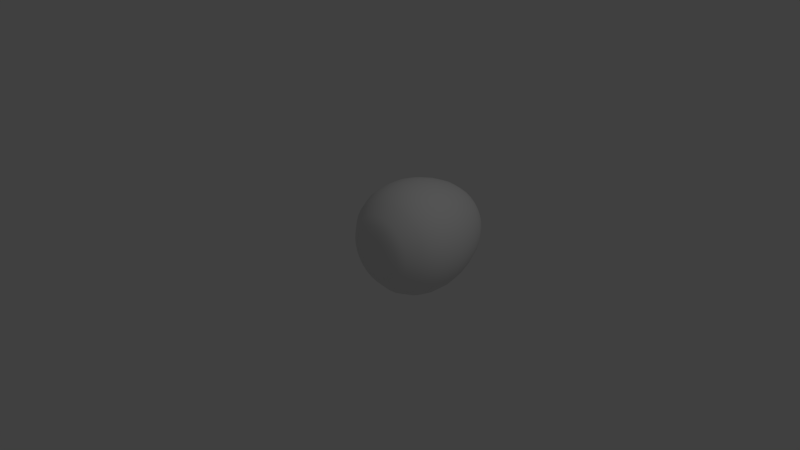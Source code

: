 # Source: dinoEgg.blend  (saved by Blender 2.64.0; exported with 4.5.12 LTS)
import bpy
from mathutils import Matrix  # noqa: F401  (used for matrix-valued properties, if any)

bpy.ops.wm.read_factory_settings(use_empty=True)
scene = bpy.context.scene
scene.name = 'Scene'

# ---- collections
col_collection_1 = bpy.data.collections.new('Collection 1'); scene.collection.children.link(col_collection_1)

# ---- materials (node trees are filled in below, after node groups)
mat_material = bpy.data.materials.new('Material')
mat_material.alpha_threshold = 0.0
mat_material.use_transparent_shadow = False
mat_material.roughness = 0.5
mat_material.line_color = (0.0, 0.0, 0.0, 1.0)

# ---- material node trees

# ---- world
world_world = bpy.data.worlds.new('World'); scene.world = world_world
world_world.color = (0.05088, 0.05088, 0.05088)
world_world.use_sun_shadow = False
world_world.sun_shadow_jitter_overblur = 0.0
world_world.cycles.sampling_method = 'MANUAL'
world_world.cycles.sample_map_resolution = 256

# ---- cameras
cam_camera = bpy.data.cameras.new('Camera')
cam_camera.clip_end = 100.0
cam_camera.lens = 35.0
cam_camera.sensor_width = 32.0
cam_camera.sensor_height = 18.0
cam_camera.ortho_scale = 7.314
cam_camera.dof.focus_distance = 0.0
cam_camera.dof.aperture_fstop = 128.0

# ---- lights
light_lamp = bpy.data.lights.new('Lamp', 'POINT')
light_lamp.transmission_factor = 0.0
light_lamp.cutoff_distance = 30.0
light_lamp.energy = 100.0
light_lamp.shadow_buffer_clip_start = 1.001
light_lamp.shadow_soft_size = 1.0
light_lamp.shadow_maximum_resolution = 0.006
light_lamp.use_absolute_resolution = True
light_lamp.cycles.use_multiple_importance_sampling = False

# ---- meshes
me_sphere = bpy.data.meshes.new('Sphere')
me_sphere.from_pydata([(-0.1147, 1.637e-08, 0.7873), (-0.1858, 2.576e-08, 0.775), (-0.2835, 2.094e-08, 0.7406), (-0.3821, 3.603e-08, 0.6849), (-0.5769, 2.182e-08, 0.5474), (-0.7376, 1.502e-08, 0.3745), (-0.8469, 1.697e-08, 0.1869), (-0.929, 1.276e-08, -0.008215), (-0.9711, 1.521e-09, -0.2033), (-0.9683, -1.457e-09, -0.3909), (-0.924, -7.926e-09, -0.5638), (-0.8126, -1.167e-08, -0.74), (-0.6137, -5.23e-09, -0.8946), (-0.4787, -7.709e-09, -0.9614), (-0.2616, -1.135e-08, -0.989), (-0.1125, 0.02237, 0.7873), (-0.1822, 0.03624, 0.775), (-0.278, 0.0553, 0.7406), (-0.3747, 0.07454, 0.6849), (-0.5658, 0.1125, 0.5474), (-0.7234, 0.1439, 0.3745), (-0.8306, 0.1652, 0.1869), (-0.9111, 0.1812, -0.008215), (-0.9524, 0.1895, -0.2033), (-0.9497, 0.1889, -0.3909), (-0.9062, 0.1803, -0.5638), (-0.797, 0.1585, -0.74), (-0.6019, 0.1197, -0.8946), (-0.4695, 0.09338, -0.9614), (-0.2566, 0.05104, -0.989), (-0.1059, 0.04388, 0.7873), (-0.1716, 0.07109, 0.775), (-0.2619, 0.1085, 0.7406), (-0.353, 0.1462, 0.6849), (-0.533, 0.2208, 0.5474), (-0.6815, 0.2823, 0.3745), (-0.7824, 0.3241, 0.1869), (-0.8583, 0.3555, -0.008215), (-0.8972, 0.3716, -0.2033), (-0.8946, 0.3706, -0.3909), (-0.8536, 0.3536, -0.5638), (-0.7507, 0.311, -0.74), (-0.567, 0.2349, -0.8946), (-0.4422, 0.1832, -0.9614), (-0.2417, 0.1001, -0.989), (-0.09534, 0.0637, 0.7873), (-0.1545, 0.1032, 0.775), (-0.2357, 0.1575, 0.7406), (-0.3177, 0.2123, 0.6849), (-0.4797, 0.3205, 0.5474), (-0.6133, 0.4098, 0.3745), (-0.7042, 0.4705, 0.1869), (-0.7724, 0.5161, -0.008215), (-0.8074, 0.5395, -0.2033), (-0.8051, 0.538, -0.3909), (-0.7683, 0.5133, -0.5638), (-0.6756, 0.4515, -0.74), (-0.5103, 0.341, -0.8946), (-0.398, 0.2659, -0.9614), (-0.2175, 0.1453, -0.989), (-0.08108, 0.08108, 0.7873), (-0.1314, 0.1314, 0.775), (-0.2005, 0.2005, 0.7406), (-0.2702, 0.2702, 0.6849), (-0.4079, 0.4079, 0.5474), (-0.5216, 0.5216, 0.3745), (-0.5988, 0.5988, 0.1869), (-0.6569, 0.6569, -0.008215), (-0.6867, 0.6867, -0.2033), (-0.6847, 0.6847, -0.3909), (-0.6533, 0.6533, -0.5638), (-0.5746, 0.5746, -0.74), (-0.434, 0.434, -0.8946), (-0.3385, 0.3385, -0.9614), (-0.185, 0.185, -0.989), (-0.0637, 0.09534, 0.7873), (-0.1032, 0.1545, 0.775), (-0.1575, 0.2357, 0.7406), (-0.2123, 0.3177, 0.6849), (-0.3205, 0.4797, 0.5474), (-0.4098, 0.6133, 0.3745), (-0.4705, 0.7042, 0.1869), (-0.5161, 0.7724, -0.008215), (-0.5395, 0.8074, -0.2033), (-0.538, 0.8051, -0.3909), (-0.5133, 0.7683, -0.5638), (-0.4515, 0.6756, -0.74), (-0.341, 0.5103, -0.8946), (-0.2659, 0.398, -0.9614), (-0.1453, 0.2175, -0.989), (-0.04388, 0.1059, 0.7873), (-0.07109, 0.1716, 0.775), (-0.1085, 0.2619, 0.7406), (-0.1462, 0.353, 0.6849), (-0.2208, 0.533, 0.5474), (-0.2823, 0.6815, 0.3745), (-0.3241, 0.7824, 0.1869), (-0.3555, 0.8583, -0.008215), (-0.3716, 0.8972, -0.2033), (-0.3706, 0.8946, -0.3909), (-0.3536, 0.8536, -0.5638), (-0.311, 0.7507, -0.74), (-0.2349, 0.567, -0.8946), (-0.1832, 0.4422, -0.9614), (-0.1001, 0.2417, -0.989), (-0.02237, 0.1125, 0.7873), (-0.03624, 0.1822, 0.775), (-0.0553, 0.278, 0.7406), (-0.07454, 0.3747, 0.6849), (-0.1125, 0.5658, 0.5474), (-0.1439, 0.7234, 0.3745), (-0.1652, 0.8306, 0.1869), (-0.1812, 0.9111, -0.008215), (-0.1895, 0.9524, -0.2033), (-0.1889, 0.9497, -0.3909), (-0.1803, 0.9062, -0.5638), (-0.1585, 0.797, -0.74), (-0.1197, 0.6019, -0.8946), (-0.09338, 0.4695, -0.9614), (-0.05104, 0.2566, -0.989), (3.311e-07, 0.1147, 0.7873), (3.349e-07, 0.1858, 0.775), (3.357e-07, 0.2835, 0.7406), (3.485e-07, 0.3821, 0.6849), (3.668e-07, 0.5769, 0.5474), (3.465e-07, 0.7376, 0.3745), (4.507e-07, 0.8469, 0.1869), (3.337e-07, 0.929, -0.008215), (4.73e-07, 0.9711, -0.2033), (3.463e-07, 0.9683, -0.3909), (4.328e-07, 0.924, -0.5638), (4.173e-07, 0.8126, -0.74), (4.031e-07, 0.6137, -0.8946), (3.666e-07, 0.4787, -0.9614), (3.126e-07, 0.2616, -0.989), (0.02237, 0.1125, 0.7873), (0.03624, 0.1822, 0.775), (0.0553, 0.278, 0.7406), (0.07454, 0.3747, 0.6849), (0.1125, 0.5658, 0.5474), (0.1439, 0.7234, 0.3745), (0.1652, 0.8306, 0.1869), (0.1812, 0.9111, -0.008215), (0.1895, 0.9524, -0.2033), (0.1889, 0.9497, -0.3909), (0.1803, 0.9062, -0.5638), (0.1585, 0.797, -0.74), (0.1197, 0.6019, -0.8946), (0.09339, 0.4695, -0.9614), (0.05104, 0.2566, -0.989), (0.04388, 0.1059, 0.7873), (0.07109, 0.1716, 0.775), (0.1085, 0.2619, 0.7406), (0.1462, 0.353, 0.6849), (0.2208, 0.533, 0.5474), (0.2823, 0.6815, 0.3745), (0.3241, 0.7824, 0.1869), (0.3555, 0.8583, -0.008215), (0.3716, 0.8972, -0.2033), (0.3706, 0.8946, -0.3909), (0.3536, 0.8536, -0.5638), (0.311, 0.7507, -0.74), (0.2349, 0.567, -0.8946), (0.1832, 0.4422, -0.9614), (0.1001, 0.2417, -0.989), (0.0637, 0.09534, 0.7873), (0.1032, 0.1545, 0.775), (0.1575, 0.2357, 0.7406), (0.2123, 0.3177, 0.6849), (0.3205, 0.4797, 0.5474), (0.4098, 0.6133, 0.3745), (0.4705, 0.7042, 0.1869), (0.5161, 0.7724, -0.008215), (0.5395, 0.8074, -0.2033), (0.538, 0.8051, -0.3909), (0.5133, 0.7683, -0.5638), (0.4515, 0.6756, -0.74), (0.341, 0.5103, -0.8946), (0.2659, 0.398, -0.9614), (0.1453, 0.2175, -0.989), (0.08108, 0.08108, 0.7873), (0.1314, 0.1314, 0.775), (0.2005, 0.2005, 0.7406), (0.2702, 0.2702, 0.6849), (0.4079, 0.4079, 0.5474), (0.5216, 0.5216, 0.3745), (0.5988, 0.5988, 0.1869), (0.6569, 0.6569, -0.008215), (0.6867, 0.6867, -0.2033), (0.6847, 0.6847, -0.3909), (0.6533, 0.6533, -0.5638), (0.5746, 0.5746, -0.74), (0.434, 0.434, -0.8946), (0.3385, 0.3385, -0.9614), (0.185, 0.185, -0.989), (0.09534, 0.0637, 0.7873), (0.1545, 0.1032, 0.775), (0.2357, 0.1575, 0.7406), (0.3177, 0.2123, 0.6849), (0.4797, 0.3205, 0.5474), (0.6133, 0.4098, 0.3745), (0.7042, 0.4705, 0.1869), (0.7724, 0.5161, -0.008215), (0.8074, 0.5395, -0.2033), (0.8051, 0.538, -0.3909), (0.7683, 0.5133, -0.5638), (0.6756, 0.4515, -0.74), (0.5103, 0.341, -0.8946), (0.398, 0.2659, -0.9614), (0.2175, 0.1453, -0.989), (0.1059, 0.04388, 0.7873), (0.1716, 0.07109, 0.775), (0.2619, 0.1085, 0.7406), (0.353, 0.1462, 0.6849), (0.533, 0.2208, 0.5474), (0.6815, 0.2823, 0.3745), (0.7824, 0.3241, 0.1869), (0.8583, 0.3555, -0.008215), (0.8972, 0.3716, -0.2033), (0.8946, 0.3706, -0.3909), (0.8536, 0.3536, -0.5638), (0.7507, 0.311, -0.74), (0.567, 0.2349, -0.8946), (0.4422, 0.1832, -0.9614), (0.2417, 0.1001, -0.989), (0.1125, 0.02237, 0.7873), (0.1822, 0.03624, 0.775), (0.278, 0.0553, 0.7406), (0.3747, 0.07454, 0.6849), (0.5658, 0.1125, 0.5474), (0.7234, 0.1439, 0.3745), (0.8306, 0.1652, 0.1869), (0.9111, 0.1812, -0.008215), (0.9524, 0.1895, -0.2033), (0.9497, 0.1889, -0.3909), (0.9062, 0.1803, -0.5638), (0.797, 0.1585, -0.74), (0.6019, 0.1197, -0.8946), (0.4695, 0.09338, -0.9614), (0.2566, 0.05104, -0.989), (0.1147, -3.34e-09, 0.7873), (0.1858, 4.418e-10, 0.775), (0.2835, -1.327e-08, 0.7406), (0.3821, 3.819e-09, 0.6849), (0.5769, -5.055e-08, 0.5474), (0.7376, -1.039e-07, 0.3745), (0.8469, -1.117e-07, 0.1869), (0.929, -8.414e-08, -0.008215), (0.9711, -1.46e-07, -0.2033), (0.9683, -4.831e-08, -0.3909), (0.924, -1.238e-07, -0.5638), (0.8126, -8.017e-08, -0.74), (0.6137, -1.122e-07, -0.8946), (0.4787, -3.567e-08, -0.9614), (0.2616, -1.135e-08, -0.989), (0.1125, -0.02237, 0.7873), (0.1822, -0.03624, 0.775), (0.278, -0.0553, 0.7406), (0.3747, -0.07454, 0.6849), (0.5658, -0.1125, 0.5474), (0.7234, -0.1439, 0.3745), (0.8306, -0.1652, 0.1869), (0.9111, -0.1812, -0.008215), (0.9524, -0.1895, -0.2033), (0.9497, -0.1889, -0.3909), (0.9062, -0.1803, -0.5638), (0.797, -0.1585, -0.74), (0.6019, -0.1197, -0.8946), (0.4695, -0.09338, -0.9614), (0.2566, -0.05104, -0.989), (0.1059, -0.04388, 0.7873), (0.1716, -0.07109, 0.775), (0.2619, -0.1085, 0.7406), (0.353, -0.1462, 0.6849), (0.533, -0.2208, 0.5474), (0.6815, -0.2823, 0.3745), (0.7824, -0.3241, 0.1869), (0.8583, -0.3555, -0.008215), (0.8972, -0.3716, -0.2033), (0.8946, -0.3706, -0.3909), (0.8536, -0.3536, -0.5638), (0.7507, -0.311, -0.74), (0.567, -0.2349, -0.8946), (0.4422, -0.1832, -0.9614), (0.2417, -0.1001, -0.989), (0.09534, -0.0637, 0.7873), (0.1545, -0.1032, 0.775), (0.2357, -0.1575, 0.7406), (0.3177, -0.2123, 0.6849), (0.4797, -0.3205, 0.5474), (0.6133, -0.4098, 0.3745), (0.7042, -0.4705, 0.1869), (0.7724, -0.5161, -0.008215), (0.8074, -0.5395, -0.2033), (0.8051, -0.538, -0.3909), (0.7683, -0.5133, -0.5638), (0.6756, -0.4515, -0.74), (0.5103, -0.341, -0.8946), (0.398, -0.2659, -0.9614), (0.2175, -0.1453, -0.989), (0.08108, -0.08108, 0.7873), (0.1314, -0.1314, 0.775), (0.2005, -0.2005, 0.7406), (0.2702, -0.2702, 0.6849), (0.4079, -0.4079, 0.5474), (0.5216, -0.5216, 0.3745), (0.5988, -0.5988, 0.1869), (0.6569, -0.6569, -0.008215), (0.6867, -0.6867, -0.2033), (0.6847, -0.6847, -0.3909), (0.6533, -0.6533, -0.5638), (0.5746, -0.5746, -0.74), (0.434, -0.434, -0.8946), (0.3385, -0.3385, -0.9614), (0.185, -0.185, -0.989), (0.0637, -0.09534, 0.7873), (0.1032, -0.1545, 0.775), (0.1575, -0.2357, 0.7406), (0.2123, -0.3177, 0.6849), (0.3205, -0.4797, 0.5474), (0.4098, -0.6133, 0.3745), (0.4705, -0.7042, 0.1869), (0.5161, -0.7724, -0.008215), (0.5395, -0.8074, -0.2033), (0.538, -0.8051, -0.3909), (0.5133, -0.7683, -0.5638), (0.4515, -0.6756, -0.74), (0.341, -0.5103, -0.8946), (0.2659, -0.398, -0.9614), (0.1453, -0.2175, -0.989), (3.258e-07, 0.0, -0.9997), (0.04388, -0.1059, 0.7873), (0.07109, -0.1716, 0.775), (0.1085, -0.2619, 0.7406), (0.1462, -0.353, 0.6849), (0.2208, -0.533, 0.5474), (0.2823, -0.6815, 0.3745), (0.3241, -0.7824, 0.1869), (0.3555, -0.8583, -0.008215), (0.3716, -0.8972, -0.2033), (0.3706, -0.8946, -0.3909), (0.3536, -0.8536, -0.5638), (0.311, -0.7507, -0.74), (0.2349, -0.567, -0.8946), (0.1832, -0.4422, -0.9614), (0.1001, -0.2417, -0.989), (0.02237, -0.1125, 0.7873), (0.03624, -0.1822, 0.775), (0.0553, -0.278, 0.7406), (0.07454, -0.3747, 0.6849), (0.1125, -0.5658, 0.5474), (0.1439, -0.7234, 0.3745), (0.1652, -0.8306, 0.1869), (0.1812, -0.9111, -0.008215), (0.1895, -0.9524, -0.2033), (0.1889, -0.9497, -0.3909), (0.1803, -0.9062, -0.5638), (0.1585, -0.797, -0.74), (0.1197, -0.6019, -0.8946), (0.09338, -0.4695, -0.9614), (0.05104, -0.2566, -0.989), (2.917e-07, -0.1147, 0.7873), (2.806e-07, -0.1858, 0.775), (2.673e-07, -0.2835, 0.7406), (2.519e-07, -0.3821, 0.6849), (2.324e-07, -0.5769, 0.5474), (1.681e-07, -0.7376, 0.3745), (1.29e-07, -0.8469, 0.1869), (1.676e-07, -0.929, -0.008215), (1.041e-07, -0.9711, -0.2033), (1.745e-07, -0.9683, -0.3909), (2.176e-07, -0.924, -0.5638), (2.118e-07, -0.8126, -0.74), (2.056e-07, -0.6137, -0.8946), (3.107e-07, -0.4787, -0.9614), (3.126e-07, -0.2616, -0.989), (-0.02237, -0.1125, 0.7873), (-0.03624, -0.1822, 0.775), (-0.0553, -0.278, 0.7406), (-0.07454, -0.3747, 0.6849), (-0.1125, -0.5658, 0.5474), (-0.1439, -0.7234, 0.3745), (-0.1652, -0.8306, 0.1869), (-0.1812, -0.9111, -0.008215), (-0.1895, -0.9524, -0.2033), (-0.1889, -0.9497, -0.3909), (-0.1803, -0.9062, -0.5638), (-0.1585, -0.797, -0.74), (-0.1197, -0.6019, -0.8946), (-0.09338, -0.4695, -0.9614), (-0.05104, -0.2566, -0.989), (-0.04388, -0.1059, 0.7873), (-0.07109, -0.1716, 0.775), (-0.1085, -0.2619, 0.7406), (-0.1462, -0.353, 0.6849), (-0.2208, -0.533, 0.5474), (-0.2823, -0.6815, 0.3745), (-0.3241, -0.7824, 0.1869), (-0.3555, -0.8583, -0.008215), (-0.3716, -0.8972, -0.2033), (-0.3706, -0.8946, -0.3909), (-0.3536, -0.8536, -0.5638), (-0.311, -0.7507, -0.74), (-0.2349, -0.567, -0.8946), (-0.1832, -0.4422, -0.9614), (-0.1001, -0.2417, -0.989), (-0.0637, -0.09534, 0.7873), (-0.1032, -0.1545, 0.775), (-0.1575, -0.2357, 0.7406), (-0.2123, -0.3177, 0.6849), (-0.3205, -0.4797, 0.5474), (-0.4098, -0.6133, 0.3745), (-0.4705, -0.7042, 0.1869), (-0.5161, -0.7724, -0.008215), (-0.5395, -0.8074, -0.2033), (-0.538, -0.8051, -0.3909), (-0.5133, -0.7683, -0.5638), (-0.4515, -0.6756, -0.74), (-0.341, -0.5103, -0.8946), (-0.2659, -0.398, -0.9614), (-0.1453, -0.2175, -0.989), (-0.08108, -0.08108, 0.7873), (-0.1314, -0.1314, 0.775), (-0.2005, -0.2005, 0.7406), (-0.2702, -0.2702, 0.6849), (-0.4079, -0.4079, 0.5474), (-0.5216, -0.5216, 0.3745), (-0.5988, -0.5988, 0.1869), (-0.6569, -0.6569, -0.008215), (-0.6867, -0.6867, -0.2033), (-0.6847, -0.6847, -0.3909), (-0.6533, -0.6533, -0.5638), (-0.5746, -0.5746, -0.74), (-0.434, -0.434, -0.8946), (-0.3385, -0.3385, -0.9614), (-0.185, -0.185, -0.989), (5.491e-08, -1.81e-07, 0.8019), (-0.09534, -0.0637, 0.7873), (-0.1545, -0.1032, 0.775), (-0.2357, -0.1575, 0.7406), (-0.3177, -0.2123, 0.6849), (-0.4797, -0.3205, 0.5474), (-0.6133, -0.4098, 0.3745), (-0.7042, -0.4705, 0.1869), (-0.7724, -0.5161, -0.008215), (-0.8074, -0.5395, -0.2033), (-0.8051, -0.538, -0.3909), (-0.7682, -0.5133, -0.5638), (-0.6756, -0.4515, -0.74), (-0.5103, -0.341, -0.8946), (-0.398, -0.2659, -0.9614), (-0.2175, -0.1453, -0.989), (-0.1059, -0.04388, 0.7873), (-0.1716, -0.07109, 0.775), (-0.2619, -0.1085, 0.7406), (-0.353, -0.1462, 0.6849), (-0.533, -0.2208, 0.5474), (-0.6815, -0.2823, 0.3745), (-0.7824, -0.3241, 0.1869), (-0.8583, -0.3555, -0.008215), (-0.8972, -0.3716, -0.2033), (-0.8946, -0.3706, -0.3909), (-0.8536, -0.3536, -0.5638), (-0.7507, -0.311, -0.74), (-0.567, -0.2349, -0.8946), (-0.4422, -0.1832, -0.9614), (-0.2417, -0.1001, -0.989), (-0.1125, -0.02237, 0.7873), (-0.1822, -0.03624, 0.775), (-0.278, -0.0553, 0.7406), (-0.3747, -0.07454, 0.6849), (-0.5658, -0.1125, 0.5474), (-0.7234, -0.1439, 0.3745), (-0.8306, -0.1652, 0.1869), (-0.9111, -0.1812, -0.008215), (-0.9524, -0.1895, -0.2033), (-0.9497, -0.1889, -0.3909), (-0.9062, -0.1803, -0.5638), (-0.797, -0.1585, -0.74), (-0.6019, -0.1197, -0.8946), (-0.4695, -0.09338, -0.9614), (-0.2566, -0.05104, -0.989)], [], [(27, 28, 13, 12), (21, 22, 7, 6), (15, 16, 1, 0), (28, 29, 14, 13), (22, 23, 8, 7), (16, 17, 2, 1), (23, 24, 9, 8), (17, 18, 3, 2), (24, 25, 10, 9), (18, 19, 4, 3), (25, 26, 11, 10), (19, 20, 5, 4), (26, 27, 12, 11), (20, 21, 6, 5), (38, 39, 24, 23), (32, 33, 18, 17), (39, 40, 25, 24), (33, 34, 19, 18), (40, 41, 26, 25), (34, 35, 20, 19), (41, 42, 27, 26), (35, 36, 21, 20), (42, 43, 28, 27), (36, 37, 22, 21), (30, 31, 16, 15), (43, 44, 29, 28), (37, 38, 23, 22), (31, 32, 17, 16), (57, 58, 43, 42), (51, 52, 37, 36), (45, 46, 31, 30), (58, 59, 44, 43), (52, 53, 38, 37), (46, 47, 32, 31), (53, 54, 39, 38), (47, 48, 33, 32), (54, 55, 40, 39), (48, 49, 34, 33), (55, 56, 41, 40), (49, 50, 35, 34), (56, 57, 42, 41), (50, 51, 36, 35), (70, 71, 56, 55), (64, 65, 50, 49), (71, 72, 57, 56), (65, 66, 51, 50), (72, 73, 58, 57), (66, 67, 52, 51), (60, 61, 46, 45), (73, 74, 59, 58), (67, 68, 53, 52), (61, 62, 47, 46), (68, 69, 54, 53), (62, 63, 48, 47), (69, 70, 55, 54), (63, 64, 49, 48), (83, 84, 69, 68), (77, 78, 63, 62), (84, 85, 70, 69), (78, 79, 64, 63), (85, 86, 71, 70), (79, 80, 65, 64), (86, 87, 72, 71), (80, 81, 66, 65), (87, 88, 73, 72), (81, 82, 67, 66), (75, 76, 61, 60), (88, 89, 74, 73), (82, 83, 68, 67), (76, 77, 62, 61), (102, 103, 88, 87), (96, 97, 82, 81), (90, 91, 76, 75), (103, 104, 89, 88), (97, 98, 83, 82), (91, 92, 77, 76), (98, 99, 84, 83), (92, 93, 78, 77), (99, 100, 85, 84), (93, 94, 79, 78), (100, 101, 86, 85), (94, 95, 80, 79), (101, 102, 87, 86), (95, 96, 81, 80), (115, 116, 101, 100), (109, 110, 95, 94), (116, 117, 102, 101), (110, 111, 96, 95), (117, 118, 103, 102), (111, 112, 97, 96), (105, 106, 91, 90), (118, 119, 104, 103), (112, 113, 98, 97), (106, 107, 92, 91), (113, 114, 99, 98), (107, 108, 93, 92), (114, 115, 100, 99), (108, 109, 94, 93), (121, 122, 107, 106), (128, 129, 114, 113), (122, 123, 108, 107), (129, 130, 115, 114), (123, 124, 109, 108), (130, 131, 116, 115), (124, 125, 110, 109), (131, 132, 117, 116), (125, 126, 111, 110), (132, 133, 118, 117), (126, 127, 112, 111), (120, 121, 106, 105), (133, 134, 119, 118), (127, 128, 113, 112), (140, 141, 126, 125), (147, 148, 133, 132), (141, 142, 127, 126), (135, 136, 121, 120), (148, 149, 134, 133), (142, 143, 128, 127), (136, 137, 122, 121), (143, 144, 129, 128), (137, 138, 123, 122), (144, 145, 130, 129), (138, 139, 124, 123), (145, 146, 131, 130), (139, 140, 125, 124), (146, 147, 132, 131), (159, 160, 145, 144), (153, 154, 139, 138), (160, 161, 146, 145), (154, 155, 140, 139), (161, 162, 147, 146), (155, 156, 141, 140), (162, 163, 148, 147), (156, 157, 142, 141), (150, 151, 136, 135), (163, 164, 149, 148), (157, 158, 143, 142), (151, 152, 137, 136), (158, 159, 144, 143), (152, 153, 138, 137), (178, 179, 164, 163), (172, 173, 158, 157), (166, 167, 152, 151), (173, 174, 159, 158), (167, 168, 153, 152), (174, 175, 160, 159), (168, 169, 154, 153), (175, 176, 161, 160), (169, 170, 155, 154), (176, 177, 162, 161), (170, 171, 156, 155), (177, 178, 163, 162), (171, 172, 157, 156), (165, 166, 151, 150), (191, 192, 177, 176), (185, 186, 171, 170), (192, 193, 178, 177), (186, 187, 172, 171), (180, 181, 166, 165), (193, 194, 179, 178), (187, 188, 173, 172), (181, 182, 167, 166), (188, 189, 174, 173), (182, 183, 168, 167), (189, 190, 175, 174), (183, 184, 169, 168), (190, 191, 176, 175), (184, 185, 170, 169), (204, 205, 190, 189), (198, 199, 184, 183), (205, 206, 191, 190), (199, 200, 185, 184), (206, 207, 192, 191), (200, 201, 186, 185), (207, 208, 193, 192), (201, 202, 187, 186), (195, 196, 181, 180), (208, 209, 194, 193), (202, 203, 188, 187), (196, 197, 182, 181), (203, 204, 189, 188), (197, 198, 183, 182), (223, 224, 209, 208), (217, 218, 203, 202), (211, 212, 197, 196), (218, 219, 204, 203), (212, 213, 198, 197), (219, 220, 205, 204), (213, 214, 199, 198), (220, 221, 206, 205), (214, 215, 200, 199), (221, 222, 207, 206), (215, 216, 201, 200), (222, 223, 208, 207), (216, 217, 202, 201), (210, 211, 196, 195), (236, 237, 222, 221), (230, 231, 216, 215), (237, 238, 223, 222), (231, 232, 217, 216), (225, 226, 211, 210), (238, 239, 224, 223), (232, 233, 218, 217), (226, 227, 212, 211), (233, 234, 219, 218), (227, 228, 213, 212), (234, 235, 220, 219), (228, 229, 214, 213), (235, 236, 221, 220), (229, 230, 215, 214), (249, 250, 235, 234), (243, 244, 229, 228), (250, 251, 236, 235), (244, 245, 230, 229), (251, 252, 237, 236), (245, 246, 231, 230), (252, 253, 238, 237), (246, 247, 232, 231), (240, 241, 226, 225), (253, 254, 239, 238), (247, 248, 233, 232), (241, 242, 227, 226), (248, 249, 234, 233), (242, 243, 228, 227), (255, 256, 241, 240), (268, 269, 254, 253), (262, 263, 248, 247), (256, 257, 242, 241), (263, 264, 249, 248), (257, 258, 243, 242), (264, 265, 250, 249), (258, 259, 244, 243), (265, 266, 251, 250), (259, 260, 245, 244), (266, 267, 252, 251), (260, 261, 246, 245), (267, 268, 253, 252), (261, 262, 247, 246), (274, 275, 260, 259), (281, 282, 267, 266), (275, 276, 261, 260), (282, 283, 268, 267), (276, 277, 262, 261), (270, 271, 256, 255), (283, 284, 269, 268), (277, 278, 263, 262), (271, 272, 257, 256), (278, 279, 264, 263), (272, 273, 258, 257), (279, 280, 265, 264), (273, 274, 259, 258), (280, 281, 266, 265), (293, 294, 279, 278), (287, 288, 273, 272), (294, 295, 280, 279), (288, 289, 274, 273), (295, 296, 281, 280), (289, 290, 275, 274), (296, 297, 282, 281), (290, 291, 276, 275), (297, 298, 283, 282), (291, 292, 277, 276), (285, 286, 271, 270), (298, 299, 284, 283), (292, 293, 278, 277), (286, 287, 272, 271), (312, 313, 298, 297), (306, 307, 292, 291), (300, 301, 286, 285), (313, 314, 299, 298), (307, 308, 293, 292), (301, 302, 287, 286), (308, 309, 294, 293), (302, 303, 288, 287), (309, 310, 295, 294), (303, 304, 289, 288), (310, 311, 296, 295), (304, 305, 290, 289), (311, 312, 297, 296), (305, 306, 291, 290), (325, 326, 311, 310), (319, 320, 305, 304), (326, 327, 312, 311), (320, 321, 306, 305), (327, 328, 313, 312), (321, 322, 307, 306), (315, 316, 301, 300), (328, 329, 314, 313), (322, 323, 308, 307), (316, 317, 302, 301), (323, 324, 309, 308), (317, 318, 303, 302), (324, 325, 310, 309), (318, 319, 304, 303), (339, 340, 324, 323), (333, 334, 318, 317), (340, 341, 325, 324), (334, 335, 319, 318), (341, 342, 326, 325), (335, 336, 320, 319), (342, 343, 327, 326), (336, 337, 321, 320), (343, 344, 328, 327), (337, 338, 322, 321), (331, 332, 316, 315), (344, 345, 329, 328), (338, 339, 323, 322), (332, 333, 317, 316), (358, 359, 344, 343), (352, 353, 338, 337), (346, 347, 332, 331), (359, 360, 345, 344), (353, 354, 339, 338), (347, 348, 333, 332), (354, 355, 340, 339), (348, 349, 334, 333), (355, 356, 341, 340), (349, 350, 335, 334), (356, 357, 342, 341), (350, 351, 336, 335), (357, 358, 343, 342), (351, 352, 337, 336), (371, 372, 357, 356), (365, 366, 351, 350), (372, 373, 358, 357), (366, 367, 352, 351), (373, 374, 359, 358), (367, 368, 353, 352), (361, 362, 347, 346), (374, 375, 360, 359), (368, 369, 354, 353), (362, 363, 348, 347), (369, 370, 355, 354), (363, 364, 349, 348), (370, 371, 356, 355), (364, 365, 350, 349), (384, 385, 370, 369), (378, 379, 364, 363), (385, 386, 371, 370), (379, 380, 365, 364), (386, 387, 372, 371), (380, 381, 366, 365), (387, 388, 373, 372), (381, 382, 367, 366), (388, 389, 374, 373), (382, 383, 368, 367), (376, 377, 362, 361), (389, 390, 375, 374), (383, 384, 369, 368), (377, 378, 363, 362), (403, 404, 389, 388), (397, 398, 383, 382), (391, 392, 377, 376), (404, 405, 390, 389), (398, 399, 384, 383), (392, 393, 378, 377), (399, 400, 385, 384), (393, 394, 379, 378), (400, 401, 386, 385), (394, 395, 380, 379), (401, 402, 387, 386), (395, 396, 381, 380), (402, 403, 388, 387), (396, 397, 382, 381), (409, 410, 395, 394), (416, 417, 402, 401), (410, 411, 396, 395), (417, 418, 403, 402), (411, 412, 397, 396), (418, 419, 404, 403), (412, 413, 398, 397), (406, 407, 392, 391), (419, 420, 405, 404), (413, 414, 399, 398), (407, 408, 393, 392), (414, 415, 400, 399), (408, 409, 394, 393), (415, 416, 401, 400), (428, 429, 414, 413), (422, 423, 408, 407), (429, 430, 415, 414), (423, 424, 409, 408), (430, 431, 416, 415), (424, 425, 410, 409), (431, 432, 417, 416), (425, 426, 411, 410), (432, 433, 418, 417), (426, 427, 412, 411), (433, 434, 419, 418), (427, 428, 413, 412), (421, 422, 407, 406), (434, 435, 420, 419), (448, 449, 433, 432), (442, 443, 427, 426), (449, 450, 434, 433), (443, 444, 428, 427), (437, 438, 422, 421), (450, 451, 435, 434), (444, 445, 429, 428), (438, 439, 423, 422), (445, 446, 430, 429), (439, 440, 424, 423), (446, 447, 431, 430), (440, 441, 425, 424), (447, 448, 432, 431), (441, 442, 426, 425), (461, 462, 447, 446), (455, 456, 441, 440), (462, 463, 448, 447), (456, 457, 442, 441), (463, 464, 449, 448), (457, 458, 443, 442), (464, 465, 450, 449), (458, 459, 444, 443), (452, 453, 438, 437), (465, 466, 451, 450), (459, 460, 445, 444), (453, 454, 439, 438), (460, 461, 446, 445), (454, 455, 440, 439), (480, 481, 466, 465), (474, 475, 460, 459), (468, 469, 454, 453), (475, 476, 461, 460), (469, 470, 455, 454), (476, 477, 462, 461), (470, 471, 456, 455), (477, 478, 463, 462), (471, 472, 457, 456), (478, 479, 464, 463), (472, 473, 458, 457), (479, 480, 465, 464), (473, 474, 459, 458), (467, 468, 453, 452), (29, 330, 14), (436, 15, 0), (44, 330, 29), (436, 30, 15), (59, 330, 44), (436, 45, 30), (436, 60, 45), (74, 330, 59), (89, 330, 74), (436, 75, 60), (104, 330, 89), (436, 90, 75), (436, 105, 90), (119, 330, 104), (134, 330, 119), (436, 120, 105), (436, 135, 120), (149, 330, 134), (436, 150, 135), (164, 330, 149), (179, 330, 164), (436, 165, 150), (436, 180, 165), (194, 330, 179), (436, 195, 180), (209, 330, 194), (224, 330, 209), (436, 210, 195), (436, 225, 210), (239, 330, 224), (436, 240, 225), (254, 330, 239), (269, 330, 254), (436, 255, 240), (436, 270, 255), (284, 330, 269), (436, 285, 270), (299, 330, 284), (314, 330, 299), (436, 300, 285), (436, 315, 300), (329, 330, 314), (345, 330, 329), (436, 331, 315), (360, 330, 345), (436, 346, 331), (436, 361, 346), (375, 330, 360), (390, 330, 375), (436, 376, 361), (436, 391, 376), (405, 330, 390), (436, 406, 391), (420, 330, 405), (435, 330, 420), (436, 421, 406), (436, 437, 421), (451, 330, 435), (436, 452, 437), (466, 330, 451), (481, 330, 466), (436, 467, 452), (11, 12, 479, 478), (5, 6, 473, 472), (436, 0, 467), (12, 13, 480, 479), (6, 7, 474, 473), (0, 1, 468, 467), (13, 14, 481, 480), (7, 8, 475, 474), (1, 2, 469, 468), (14, 330, 481), (8, 9, 476, 475), (2, 3, 470, 469), (9, 10, 477, 476), (3, 4, 471, 470), (10, 11, 478, 477), (4, 5, 472, 471)])
me_sphere.polygons.foreach_set('use_smooth', [True] * 512)
_uv = me_sphere.uv_layers.new(name='UVMap')
_uv.uv.foreach_set('vector', [0.6901, 0.08101, 0.6349, 0.05949, 0.633, 0.0252, 0.6855, 0.03798, 0.8894, 0.8124, 0.9473, 0.7676, 0.9851, 0.8276, 0.9137, 0.8688, 0.549, 0.9715, 0.5849, 0.9593, 0.5757, 0.9875, 0.5467, 0.9892, 0.6349, 0.05949, 0.561, 0.03556, 0.559, 0.01633, 0.633, 0.0252, 0.9318, 0.3314, 0.9015, 0.2696, 0.9446, 0.2187, 0.9934, 0.2866, 0.5849, 0.9593, 0.629, 0.9447, 0.6172, 0.9821, 0.5757, 0.9875, 0.9015, 0.2696, 0.8612, 0.2155, 0.8935, 0.1612, 0.9446, 0.2187, 0.629, 0.9447, 0.6754, 0.9284, 0.6619, 0.9725, 0.6172, 0.9821, 0.8612, 0.2155, 0.8162, 0.1687, 0.8395, 0.1145, 0.8935, 0.1612, 0.6754, 0.9284, 0.753, 0.8959, 0.7526, 0.9449, 0.6619, 0.9725, 0.8162, 0.1687, 0.7607, 0.1232, 0.7713, 0.07208, 0.8395, 0.1145, 0.753, 0.8959, 0.8256, 0.8553, 0.8384, 0.9085, 0.7526, 0.9449, 0.7607, 0.1232, 0.6901, 0.08101, 0.6855, 0.03798, 0.7713, 0.07208, 0.8256, 0.8553, 0.8894, 0.8124, 0.9137, 0.8688, 0.8384, 0.9085, 0.8487, 0.3144, 0.8188, 0.2623, 0.8612, 0.2155, 0.9015, 0.2696, 0.6279, 0.9131, 0.6718, 0.8907, 0.6754, 0.9284, 0.629, 0.9447, 0.8188, 0.2623, 0.7829, 0.2155, 0.8162, 0.1687, 0.8612, 0.2155, 0.6718, 0.8907, 0.7397, 0.85, 0.753, 0.8959, 0.6754, 0.9284, 0.7829, 0.2155, 0.7375, 0.1677, 0.7607, 0.1232, 0.8162, 0.1687, 0.7397, 0.85, 0.8015, 0.8048, 0.8256, 0.8553, 0.753, 0.8959, 0.7375, 0.1677, 0.6786, 0.1195, 0.6901, 0.08101, 0.7607, 0.1232, 0.8015, 0.8048, 0.8553, 0.7587, 0.8894, 0.8124, 0.8256, 0.8553, 0.6786, 0.1195, 0.6289, 0.09016, 0.6349, 0.05949, 0.6901, 0.08101, 0.8553, 0.7587, 0.9038, 0.7108, 0.9473, 0.7676, 0.8894, 0.8124, 0.5482, 0.9556, 0.5848, 0.936, 0.5849, 0.9593, 0.549, 0.9715, 0.6289, 0.09016, 0.5584, 0.05358, 0.561, 0.03556, 0.6349, 0.05949, 0.8697, 0.3734, 0.8487, 0.3144, 0.9015, 0.2696, 0.9318, 0.3314, 0.5848, 0.936, 0.6279, 0.9131, 0.629, 0.9447, 0.5849, 0.9593, 0.6575, 0.1529, 0.6151, 0.117, 0.6289, 0.09016, 0.6786, 0.1195, 0.8133, 0.7091, 0.8539, 0.6588, 0.9038, 0.7108, 0.8553, 0.7587, 0.5446, 0.9416, 0.5792, 0.9154, 0.5848, 0.936, 0.5482, 0.9556, 0.6151, 0.117, 0.5519, 0.06975, 0.5584, 0.05358, 0.6289, 0.09016, 0.8059, 0.4106, 0.7913, 0.3537, 0.8487, 0.3144, 0.8697, 0.3734, 0.5792, 0.9154, 0.618, 0.8859, 0.6279, 0.9131, 0.5848, 0.936, 0.7913, 0.3537, 0.7693, 0.3025, 0.8188, 0.2623, 0.8487, 0.3144, 0.618, 0.8859, 0.6585, 0.8557, 0.6718, 0.8907, 0.6279, 0.9131, 0.7693, 0.3025, 0.7418, 0.2554, 0.7829, 0.2155, 0.8188, 0.2623, 0.6585, 0.8557, 0.7162, 0.8084, 0.7397, 0.85, 0.6718, 0.8907, 0.7418, 0.2554, 0.7058, 0.2057, 0.7375, 0.1677, 0.7829, 0.2155, 0.7162, 0.8084, 0.7682, 0.7585, 0.8015, 0.8048, 0.7397, 0.85, 0.7058, 0.2057, 0.6575, 0.1529, 0.6786, 0.1195, 0.7375, 0.1677, 0.7682, 0.7585, 0.8133, 0.7091, 0.8553, 0.7587, 0.8015, 0.8048, 0.695, 0.2883, 0.6676, 0.237, 0.7058, 0.2057, 0.7418, 0.2554, 0.6846, 0.772, 0.7272, 0.7176, 0.7682, 0.7585, 0.7162, 0.8084, 0.6676, 0.237, 0.6297, 0.1806, 0.6575, 0.1529, 0.7058, 0.2057, 0.7272, 0.7176, 0.7641, 0.6652, 0.8133, 0.7091, 0.7682, 0.7585, 0.6297, 0.1806, 0.5953, 0.1395, 0.6151, 0.117, 0.6575, 0.1529, 0.7641, 0.6652, 0.7976, 0.6128, 0.8539, 0.6588, 0.8133, 0.7091, 0.5387, 0.9298, 0.5693, 0.8975, 0.5792, 0.9154, 0.5446, 0.9416, 0.5953, 0.1395, 0.5419, 0.08358, 0.5519, 0.06975, 0.6151, 0.117, 0.7401, 0.4416, 0.7307, 0.3865, 0.7913, 0.3537, 0.8059, 0.4106, 0.5693, 0.8975, 0.6026, 0.8616, 0.618, 0.8859, 0.5792, 0.9154, 0.7307, 0.3865, 0.7153, 0.3358, 0.7693, 0.3025, 0.7913, 0.3537, 0.6026, 0.8616, 0.6368, 0.8259, 0.6585, 0.8557, 0.618, 0.8859, 0.7153, 0.3358, 0.695, 0.2883, 0.7418, 0.2554, 0.7693, 0.3025, 0.6368, 0.8259, 0.6846, 0.772, 0.7162, 0.8084, 0.6585, 0.8557, 0.6679, 0.4117, 0.6581, 0.3616, 0.7153, 0.3358, 0.7307, 0.3865, 0.5823, 0.8418, 0.609, 0.8012, 0.6368, 0.8259, 0.6026, 0.8616, 0.6581, 0.3616, 0.6443, 0.3137, 0.695, 0.2883, 0.7153, 0.3358, 0.609, 0.8012, 0.6463, 0.7418, 0.6846, 0.772, 0.6368, 0.8259, 0.6443, 0.3137, 0.6249, 0.2614, 0.6676, 0.237, 0.695, 0.2883, 0.6463, 0.7418, 0.6796, 0.6836, 0.7272, 0.7176, 0.6846, 0.772, 0.6249, 0.2614, 0.597, 0.2022, 0.6297, 0.1806, 0.6676, 0.237, 0.6796, 0.6836, 0.7086, 0.6285, 0.7641, 0.6652, 0.7272, 0.7176, 0.597, 0.2022, 0.571, 0.1573, 0.5953, 0.1395, 0.6297, 0.1806, 0.7086, 0.6285, 0.7353, 0.5742, 0.7976, 0.6128, 0.7641, 0.6652, 0.5308, 0.9201, 0.555, 0.8833, 0.5693, 0.8975, 0.5387, 0.9298, 0.571, 0.1573, 0.5292, 0.0947, 0.5419, 0.08358, 0.5953, 0.1395, 0.6726, 0.4655, 0.6679, 0.4117, 0.7307, 0.3865, 0.7401, 0.4416, 0.555, 0.8833, 0.5823, 0.8418, 0.6026, 0.8616, 0.5693, 0.8975, 0.561, 0.2176, 0.5435, 0.1702, 0.571, 0.1573, 0.597, 0.2022, 0.6479, 0.6002, 0.6678, 0.5441, 0.7353, 0.5742, 0.7086, 0.6285, 0.5214, 0.913, 0.5389, 0.8723, 0.555, 0.8833, 0.5308, 0.9201, 0.5435, 0.1702, 0.5142, 0.1028, 0.5292, 0.0947, 0.571, 0.1573, 0.6039, 0.4816, 0.6035, 0.4291, 0.6679, 0.4117, 0.6726, 0.4655, 0.5389, 0.8723, 0.5579, 0.8266, 0.5823, 0.8418, 0.555, 0.8833, 0.6035, 0.4291, 0.599, 0.3794, 0.6581, 0.3616, 0.6679, 0.4117, 0.5579, 0.8266, 0.5764, 0.7825, 0.609, 0.8012, 0.5823, 0.8418, 0.599, 0.3794, 0.5912, 0.3316, 0.6443, 0.3137, 0.6581, 0.3616, 0.5764, 0.7825, 0.6028, 0.7189, 0.6463, 0.7418, 0.609, 0.8012, 0.5912, 0.3316, 0.5793, 0.2785, 0.6249, 0.2614, 0.6443, 0.3137, 0.6028, 0.7189, 0.6267, 0.6576, 0.6796, 0.6836, 0.6463, 0.7418, 0.5793, 0.2785, 0.561, 0.2176, 0.597, 0.2022, 0.6249, 0.2614, 0.6267, 0.6576, 0.6479, 0.6002, 0.7086, 0.6285, 0.6796, 0.6836, 0.5369, 0.3416, 0.532, 0.2885, 0.5793, 0.2785, 0.5912, 0.3316, 0.5556, 0.7038, 0.5699, 0.6403, 0.6267, 0.6576, 0.6028, 0.7189, 0.532, 0.2885, 0.5231, 0.2267, 0.561, 0.2176, 0.5793, 0.2785, 0.5699, 0.6403, 0.5832, 0.5811, 0.6479, 0.6002, 0.6267, 0.6576, 0.5231, 0.2267, 0.514, 0.1779, 0.5435, 0.1702, 0.561, 0.2176, 0.5832, 0.5811, 0.5962, 0.5236, 0.6678, 0.5441, 0.6479, 0.6002, 0.5111, 0.9085, 0.5206, 0.8651, 0.5389, 0.8723, 0.5214, 0.913, 0.514, 0.1779, 0.4978, 0.1078, 0.5142, 0.1028, 0.5435, 0.1702, 0.5348, 0.4897, 0.5386, 0.4383, 0.6035, 0.4291, 0.6039, 0.4816, 0.5206, 0.8651, 0.5305, 0.8166, 0.5579, 0.8266, 0.5389, 0.8723, 0.5386, 0.4383, 0.539, 0.3893, 0.599, 0.3794, 0.6035, 0.4291, 0.5305, 0.8166, 0.5405, 0.7704, 0.5764, 0.7825, 0.5579, 0.8266, 0.539, 0.3893, 0.5369, 0.3416, 0.5912, 0.3316, 0.599, 0.3794, 0.5405, 0.7704, 0.5556, 0.7038, 0.6028, 0.7189, 0.5764, 0.7825, 0.5006, 0.8622, 0.5017, 0.8128, 0.5305, 0.8166, 0.5206, 0.8651, 0.4741, 0.4394, 0.4791, 0.3911, 0.539, 0.3893, 0.5386, 0.4383, 0.5017, 0.8128, 0.5028, 0.7655, 0.5405, 0.7704, 0.5305, 0.8166, 0.4791, 0.3911, 0.4822, 0.344, 0.5369, 0.3416, 0.539, 0.3893, 0.5028, 0.7655, 0.5062, 0.6973, 0.5556, 0.7038, 0.5405, 0.7704, 0.4822, 0.344, 0.4841, 0.2912, 0.532, 0.2885, 0.5369, 0.3416, 0.5062, 0.6973, 0.5107, 0.6324, 0.5699, 0.6403, 0.5556, 0.7038, 0.4841, 0.2912, 0.4843, 0.2295, 0.5231, 0.2267, 0.532, 0.2885, 0.5107, 0.6324, 0.5158, 0.5721, 0.5832, 0.5811, 0.5699, 0.6403, 0.4843, 0.2295, 0.4834, 0.1804, 0.514, 0.1779, 0.5231, 0.2267, 0.5158, 0.5721, 0.5218, 0.5135, 0.5962, 0.5236, 0.5832, 0.5811, 0.5003, 0.9069, 0.5006, 0.8622, 0.5206, 0.8651, 0.5111, 0.9085, 0.4834, 0.1804, 0.4804, 0.1096, 0.4978, 0.1078, 0.514, 0.1779, 0.4663, 0.4897, 0.4741, 0.4394, 0.5386, 0.4383, 0.5348, 0.4897, 0.4507, 0.6343, 0.4475, 0.5735, 0.5158, 0.5721, 0.5107, 0.6324, 0.4455, 0.226, 0.4528, 0.1777, 0.4834, 0.1804, 0.4843, 0.2295, 0.4475, 0.5735, 0.4462, 0.5142, 0.5218, 0.5135, 0.5158, 0.5721, 0.4895, 0.9082, 0.481, 0.8638, 0.5006, 0.8622, 0.5003, 0.9069, 0.4528, 0.1777, 0.4629, 0.1082, 0.4804, 0.1096, 0.4834, 0.1804, 0.3993, 0.4819, 0.4107, 0.4325, 0.4741, 0.4394, 0.4663, 0.4897, 0.481, 0.8638, 0.4726, 0.8149, 0.5017, 0.8128, 0.5006, 0.8622, 0.4107, 0.4325, 0.4202, 0.3851, 0.4791, 0.3911, 0.4741, 0.4394, 0.4726, 0.8149, 0.4648, 0.7679, 0.5028, 0.7655, 0.5017, 0.8128, 0.4202, 0.3851, 0.4283, 0.3388, 0.4822, 0.344, 0.4791, 0.3911, 0.4648, 0.7679, 0.4563, 0.6996, 0.5062, 0.6973, 0.5028, 0.7655, 0.4283, 0.3388, 0.4366, 0.2868, 0.4841, 0.2912, 0.4822, 0.344, 0.4563, 0.6996, 0.4507, 0.6343, 0.5107, 0.6324, 0.5062, 0.6973, 0.4366, 0.2868, 0.4455, 0.226, 0.4843, 0.2295, 0.4841, 0.2912, 0.363, 0.3718, 0.3759, 0.3263, 0.4283, 0.3388, 0.4202, 0.3851, 0.428, 0.7777, 0.4076, 0.7107, 0.4563, 0.6996, 0.4648, 0.7679, 0.3759, 0.3263, 0.3904, 0.2756, 0.4366, 0.2868, 0.4283, 0.3388, 0.4076, 0.7107, 0.3915, 0.6461, 0.4507, 0.6343, 0.4563, 0.6996, 0.3904, 0.2756, 0.4079, 0.2165, 0.4455, 0.226, 0.4366, 0.2868, 0.3915, 0.6461, 0.3797, 0.5854, 0.4475, 0.5735, 0.4507, 0.6343, 0.4079, 0.2165, 0.4229, 0.17, 0.4528, 0.1777, 0.4455, 0.226, 0.3797, 0.5854, 0.371, 0.5259, 0.4462, 0.5142, 0.4475, 0.5735, 0.4794, 0.9122, 0.4623, 0.8696, 0.481, 0.8638, 0.4895, 0.9082, 0.4229, 0.17, 0.4458, 0.1035, 0.4629, 0.1082, 0.4528, 0.1777, 0.3346, 0.4669, 0.3495, 0.4183, 0.4107, 0.4325, 0.3993, 0.4819, 0.4623, 0.8696, 0.4448, 0.823, 0.4726, 0.8149, 0.481, 0.8638, 0.3495, 0.4183, 0.363, 0.3718, 0.4202, 0.3851, 0.4107, 0.4325, 0.4448, 0.823, 0.428, 0.7777, 0.4648, 0.7679, 0.4726, 0.8149, 0.3948, 0.1573, 0.4297, 0.09571, 0.4458, 0.1035, 0.4229, 0.17, 0.2729, 0.4454, 0.2909, 0.3974, 0.3495, 0.4183, 0.3346, 0.4669, 0.4456, 0.88, 0.4195, 0.8367, 0.4448, 0.823, 0.4623, 0.8696, 0.2909, 0.3974, 0.3083, 0.3516, 0.363, 0.3718, 0.3495, 0.4183, 0.4195, 0.8367, 0.3942, 0.7945, 0.428, 0.7777, 0.4448, 0.823, 0.3083, 0.3516, 0.3258, 0.3072, 0.3759, 0.3263, 0.363, 0.3718, 0.3942, 0.7945, 0.3617, 0.7304, 0.4076, 0.7107, 0.428, 0.7777, 0.3258, 0.3072, 0.3462, 0.2579, 0.3904, 0.2756, 0.3759, 0.3263, 0.3617, 0.7304, 0.335, 0.6675, 0.3915, 0.6461, 0.4076, 0.7107, 0.3462, 0.2579, 0.3721, 0.2012, 0.4079, 0.2165, 0.3904, 0.2756, 0.335, 0.6675, 0.3142, 0.6077, 0.3797, 0.5854, 0.3915, 0.6461, 0.3721, 0.2012, 0.3948, 0.1573, 0.4229, 0.17, 0.4079, 0.2165, 0.3142, 0.6077, 0.2977, 0.5484, 0.371, 0.5259, 0.3797, 0.5854, 0.4695, 0.9197, 0.4456, 0.88, 0.4623, 0.8696, 0.4794, 0.9122, 0.3048, 0.2341, 0.3391, 0.1804, 0.3721, 0.2012, 0.3462, 0.2579, 0.2827, 0.6981, 0.2525, 0.6399, 0.3142, 0.6077, 0.335, 0.6675, 0.3391, 0.1804, 0.3691, 0.1401, 0.3948, 0.1573, 0.3721, 0.2012, 0.2525, 0.6399, 0.2279, 0.5813, 0.2977, 0.5484, 0.3142, 0.6077, 0.4619, 0.9285, 0.4318, 0.8942, 0.4456, 0.88, 0.4695, 0.9197, 0.3691, 0.1401, 0.4153, 0.08498, 0.4297, 0.09571, 0.3948, 0.1573, 0.2145, 0.4186, 0.2355, 0.3706, 0.2909, 0.3974, 0.2729, 0.4454, 0.4318, 0.8942, 0.3981, 0.8555, 0.4195, 0.8367, 0.4456, 0.88, 0.2355, 0.3706, 0.2566, 0.3253, 0.3083, 0.3516, 0.2909, 0.3974, 0.3981, 0.8555, 0.3648, 0.8179, 0.3942, 0.7945, 0.4195, 0.8367, 0.2566, 0.3253, 0.2785, 0.2818, 0.3258, 0.3072, 0.3083, 0.3516, 0.3648, 0.8179, 0.3206, 0.7581, 0.3617, 0.7304, 0.3942, 0.7945, 0.2785, 0.2818, 0.3048, 0.2341, 0.3462, 0.2579, 0.3258, 0.3072, 0.3206, 0.7581, 0.2827, 0.6981, 0.335, 0.6675, 0.3617, 0.7304, 0.2082, 0.2939, 0.2346, 0.2509, 0.2785, 0.2818, 0.2566, 0.3253, 0.3417, 0.8471, 0.2862, 0.7928, 0.3206, 0.7581, 0.3648, 0.8179, 0.2346, 0.2509, 0.2669, 0.2046, 0.3048, 0.2341, 0.2785, 0.2818, 0.2862, 0.7928, 0.2367, 0.7369, 0.2827, 0.6981, 0.3206, 0.7581, 0.2669, 0.2046, 0.3099, 0.1546, 0.3391, 0.1804, 0.3048, 0.2341, 0.2367, 0.7369, 0.1961, 0.6812, 0.2525, 0.6399, 0.2827, 0.6981, 0.3099, 0.1546, 0.347, 0.1185, 0.3691, 0.1401, 0.3391, 0.1804, 0.1961, 0.6812, 0.1629, 0.6237, 0.2279, 0.5813, 0.2525, 0.6399, 0.4555, 0.9403, 0.4219, 0.9118, 0.4318, 0.8942, 0.4619, 0.9285, 0.347, 0.1185, 0.4031, 0.07148, 0.4153, 0.08498, 0.3691, 0.1401, 0.1595, 0.3875, 0.1834, 0.3391, 0.2355, 0.3706, 0.2145, 0.4186, 0.4219, 0.9118, 0.382, 0.8789, 0.3981, 0.8555, 0.4318, 0.8942, 0.1834, 0.3391, 0.2082, 0.2939, 0.2566, 0.3253, 0.2355, 0.3706, 0.382, 0.8789, 0.3417, 0.8471, 0.3648, 0.8179, 0.3981, 0.8555, 0.3294, 0.09291, 0.3939, 0.05556, 0.4031, 0.07148, 0.347, 0.1185, 0.1075, 0.3535, 0.1345, 0.3041, 0.1834, 0.3391, 0.1595, 0.3875, 0.4161, 0.9322, 0.3726, 0.9062, 0.382, 0.8789, 0.4219, 0.9118, 0.1345, 0.3041, 0.1633, 0.2583, 0.2082, 0.2939, 0.1834, 0.3391, 0.3726, 0.9062, 0.3268, 0.8815, 0.3417, 0.8471, 0.382, 0.8789, 0.1633, 0.2583, 0.1944, 0.2153, 0.2346, 0.2509, 0.2082, 0.2939, 0.3268, 0.8815, 0.2604, 0.8339, 0.2862, 0.7928, 0.3417, 0.8471, 0.1944, 0.2153, 0.2333, 0.1701, 0.2669, 0.2046, 0.2346, 0.2509, 0.2604, 0.8339, 0.1989, 0.7831, 0.2367, 0.7369, 0.2862, 0.7928, 0.2333, 0.1701, 0.2857, 0.124, 0.3099, 0.1546, 0.2669, 0.2046, 0.1989, 0.7831, 0.1469, 0.7306, 0.1961, 0.6812, 0.2367, 0.7369, 0.2857, 0.124, 0.3294, 0.09291, 0.347, 0.1185, 0.3099, 0.1546, 0.1469, 0.7306, 0.1036, 0.6746, 0.1629, 0.6237, 0.1961, 0.6812, 0.4528, 0.9539, 0.4161, 0.9322, 0.4219, 0.9118, 0.4555, 0.9403, 0.205, 0.1312, 0.2683, 0.08893, 0.2857, 0.124, 0.2333, 0.1701, 0.1732, 0.8342, 0.1067, 0.7863, 0.1469, 0.7306, 0.1989, 0.7831, 0.2683, 0.08893, 0.3174, 0.06369, 0.3294, 0.09291, 0.2857, 0.124, 0.1067, 0.7863, 0.05071, 0.7327, 0.1036, 0.6746, 0.1469, 0.7306, 0.4523, 0.9697, 0.4164, 0.9554, 0.4161, 0.9322, 0.4528, 0.9539, 0.3174, 0.06369, 0.3882, 0.03763, 0.3939, 0.05556, 0.3294, 0.09291, 0.05752, 0.3182, 0.08838, 0.2668, 0.1345, 0.3041, 0.1075, 0.3535, 0.4164, 0.9554, 0.3716, 0.9375, 0.3726, 0.9062, 0.4161, 0.9322, 0.08838, 0.2668, 0.1218, 0.2196, 0.1633, 0.2583, 0.1345, 0.3041, 0.3716, 0.9375, 0.3251, 0.9177, 0.3268, 0.8815, 0.3726, 0.9062, 0.1218, 0.2196, 0.1582, 0.176, 0.1944, 0.2153, 0.1633, 0.2583, 0.3251, 0.9177, 0.2462, 0.8808, 0.2604, 0.8339, 0.3268, 0.8815, 0.1582, 0.176, 0.205, 0.1312, 0.2333, 0.1701, 0.1944, 0.2153, 0.2462, 0.8808, 0.1732, 0.8342, 0.1989, 0.7831, 0.2604, 0.8339, 0.08375, 0.1785, 0.1258, 0.1343, 0.1582, 0.176, 0.1218, 0.2196, 0.3386, 0.9642, 0.2474, 0.9319, 0.2462, 0.8808, 0.3251, 0.9177, 0.1258, 0.1343, 0.1828, 0.08952, 0.205, 0.1312, 0.1582, 0.176, 0.2474, 0.9319, 0.1592, 0.8894, 0.1732, 0.8342, 0.2462, 0.8808, 0.1828, 0.08952, 0.2612, 0.04859, 0.2683, 0.08893, 0.205, 0.1312, 0.1592, 0.8894, 0.08141, 0.8426, 0.1067, 0.7863, 0.1732, 0.8342, 0.2612, 0.04859, 0.312, 0.03135, 0.3174, 0.06369, 0.2683, 0.08893, 0.08141, 0.8426, 0.007936, 0.793, 0.05071, 0.7327, 0.1067, 0.7863, 0.4536, 0.9868, 0.425, 0.9833, 0.4164, 0.9554, 0.4523, 0.9697, 0.312, 0.03135, 0.3866, 0.01826, 0.3882, 0.03763, 0.3174, 0.06369, 0.008052, 0.2833, 0.0451, 0.2283, 0.08838, 0.2668, 0.05752, 0.3182, 0.425, 0.9833, 0.3837, 0.976, 0.3716, 0.9375, 0.4164, 0.9554, 0.0451, 0.2283, 0.08375, 0.1785, 0.1218, 0.2196, 0.08838, 0.2668, 0.3837, 0.976, 0.3386, 0.9642, 0.3251, 0.9177, 0.3716, 0.9375, 0.549, 0.9715, 0.5848, 0.9593, 0.5758, 0.9874, 0.5467, 0.9892, 0.6349, 0.05974, 0.561, 0.03581, 0.559, 0.01657, 0.633, 0.02544, 0.9318, 0.3316, 0.9015, 0.2698, 0.9446, 0.219, 0.9934, 0.2868, 0.5848, 0.9593, 0.6293, 0.9445, 0.6172, 0.982, 0.5758, 0.9874, 0.9015, 0.2698, 0.8612, 0.2157, 0.8935, 0.1615, 0.9446, 0.219, 0.6293, 0.9445, 0.6755, 0.9284, 0.6618, 0.9725, 0.6172, 0.982, 0.8612, 0.2157, 0.8162, 0.1689, 0.8395, 0.1147, 0.8935, 0.1615, 0.6755, 0.9284, 0.7528, 0.8966, 0.7525, 0.9449, 0.6618, 0.9725, 0.8162, 0.1689, 0.7607, 0.1234, 0.7713, 0.07232, 0.8395, 0.1147, 0.7528, 0.8966, 0.8258, 0.8558, 0.8384, 0.9085, 0.7525, 0.9449, 0.7607, 0.1234, 0.6901, 0.08124, 0.6855, 0.03822, 0.7713, 0.07232, 0.8258, 0.8558, 0.8899, 0.8127, 0.9137, 0.8689, 0.8384, 0.9085, 0.6901, 0.08124, 0.6349, 0.05974, 0.633, 0.02544, 0.6855, 0.03822, 0.8899, 0.8127, 0.948, 0.7677, 0.9851, 0.8275, 0.9137, 0.8689, 0.7397, 0.8506, 0.8017, 0.8051, 0.8258, 0.8558, 0.7528, 0.8966, 0.7376, 0.168, 0.6787, 0.1198, 0.6901, 0.08124, 0.7607, 0.1234, 0.8017, 0.8051, 0.8557, 0.7588, 0.8899, 0.8127, 0.8258, 0.8558, 0.6787, 0.1198, 0.6289, 0.09041, 0.6349, 0.05974, 0.6901, 0.08124, 0.8557, 0.7588, 0.9043, 0.7107, 0.948, 0.7677, 0.8899, 0.8127, 0.5482, 0.9556, 0.5846, 0.936, 0.5848, 0.9593, 0.549, 0.9715, 0.6289, 0.09041, 0.5584, 0.05383, 0.561, 0.03581, 0.6349, 0.05974, 0.8697, 0.3737, 0.8487, 0.3147, 0.9015, 0.2698, 0.9318, 0.3316, 0.5846, 0.936, 0.6279, 0.9131, 0.6293, 0.9445, 0.5848, 0.9593, 0.8487, 0.3147, 0.8188, 0.2626, 0.8612, 0.2157, 0.9015, 0.2698, 0.6279, 0.9131, 0.6719, 0.8905, 0.6755, 0.9284, 0.6293, 0.9445, 0.8188, 0.2626, 0.783, 0.2158, 0.8162, 0.1689, 0.8612, 0.2157, 0.6719, 0.8905, 0.7397, 0.8506, 0.7528, 0.8966, 0.6755, 0.9284, 0.783, 0.2158, 0.7376, 0.168, 0.7607, 0.1234, 0.8162, 0.1689, 0.7913, 0.354, 0.7693, 0.3028, 0.8188, 0.2626, 0.8487, 0.3147, 0.6182, 0.8859, 0.6582, 0.8563, 0.6719, 0.8905, 0.6279, 0.9131, 0.7693, 0.3028, 0.7418, 0.2557, 0.783, 0.2158, 0.8188, 0.2626, 0.6582, 0.8563, 0.7163, 0.8088, 0.7397, 0.8506, 0.6719, 0.8905, 0.7418, 0.2557, 0.7058, 0.206, 0.7376, 0.168, 0.783, 0.2158, 0.7163, 0.8088, 0.7684, 0.7586, 0.8017, 0.8051, 0.7397, 0.8506, 0.7058, 0.206, 0.6576, 0.1531, 0.6787, 0.1198, 0.7376, 0.168, 0.7684, 0.7586, 0.8136, 0.709, 0.8557, 0.7588, 0.8017, 0.8051, 0.6576, 0.1531, 0.6151, 0.1172, 0.6289, 0.09041, 0.6787, 0.1198, 0.8136, 0.709, 0.8542, 0.6584, 0.9043, 0.7107, 0.8557, 0.7588, 0.5447, 0.9416, 0.5793, 0.9155, 0.5846, 0.936, 0.5482, 0.9556, 0.6151, 0.1172, 0.5519, 0.07001, 0.5584, 0.05383, 0.6289, 0.09041, 0.8059, 0.4109, 0.7913, 0.354, 0.8487, 0.3147, 0.8697, 0.3737, 0.5793, 0.9155, 0.6182, 0.8859, 0.6279, 0.9131, 0.5846, 0.936, 0.6297, 0.1808, 0.5953, 0.1398, 0.6151, 0.1172, 0.6576, 0.1531, 0.7643, 0.6649, 0.7977, 0.6122, 0.8542, 0.6584, 0.8136, 0.709, 0.5387, 0.9299, 0.5691, 0.8974, 0.5793, 0.9155, 0.5447, 0.9416, 0.5953, 0.1398, 0.542, 0.08384, 0.5519, 0.07001, 0.6151, 0.1172, 0.7401, 0.4419, 0.7307, 0.3867, 0.7913, 0.354, 0.8059, 0.4109, 0.5691, 0.8974, 0.6028, 0.8618, 0.6182, 0.8859, 0.5793, 0.9155, 0.7307, 0.3867, 0.7152, 0.336, 0.7693, 0.3028, 0.7913, 0.354, 0.6028, 0.8618, 0.6367, 0.8264, 0.6582, 0.8563, 0.6182, 0.8859, 0.7152, 0.336, 0.695, 0.2885, 0.7418, 0.2557, 0.7693, 0.3028, 0.6367, 0.8264, 0.6846, 0.7722, 0.7163, 0.8088, 0.6582, 0.8563, 0.695, 0.2885, 0.6677, 0.2373, 0.7058, 0.206, 0.7418, 0.2557, 0.6846, 0.7722, 0.7273, 0.7176, 0.7684, 0.7586, 0.7163, 0.8088, 0.6677, 0.2373, 0.6297, 0.1808, 0.6576, 0.1531, 0.7058, 0.206, 0.7273, 0.7176, 0.7643, 0.6649, 0.8136, 0.709, 0.7684, 0.7586, 0.6443, 0.314, 0.625, 0.2616, 0.6677, 0.2373, 0.695, 0.2885, 0.6464, 0.742, 0.6797, 0.6835, 0.7273, 0.7176, 0.6846, 0.7722, 0.625, 0.2616, 0.597, 0.2025, 0.6297, 0.1808, 0.6677, 0.2373, 0.6797, 0.6835, 0.7086, 0.6281, 0.7643, 0.6649, 0.7273, 0.7176, 0.597, 0.2025, 0.571, 0.1576, 0.5953, 0.1398, 0.6297, 0.1808, 0.7086, 0.6281, 0.7352, 0.5734, 0.7977, 0.6122, 0.7643, 0.6649, 0.5309, 0.9199, 0.5551, 0.8834, 0.5691, 0.8974, 0.5387, 0.9299, 0.571, 0.1576, 0.5292, 0.09496, 0.542, 0.08384, 0.5953, 0.1398, 0.6726, 0.4657, 0.6679, 0.412, 0.7307, 0.3867, 0.7401, 0.4419, 0.5551, 0.8834, 0.5823, 0.8418, 0.6028, 0.8618, 0.5691, 0.8974, 0.6679, 0.412, 0.6581, 0.3618, 0.7152, 0.336, 0.7307, 0.3867, 0.5823, 0.8418, 0.609, 0.8017, 0.6367, 0.8264, 0.6028, 0.8618, 0.6581, 0.3618, 0.6443, 0.314, 0.695, 0.2885, 0.7152, 0.336, 0.609, 0.8017, 0.6464, 0.742, 0.6846, 0.7722, 0.6367, 0.8264, 0.6036, 0.4293, 0.599, 0.3797, 0.6581, 0.3618, 0.6679, 0.412, 0.5578, 0.8267, 0.5765, 0.7828, 0.609, 0.8017, 0.5823, 0.8418, 0.599, 0.3797, 0.5912, 0.3318, 0.6443, 0.314, 0.6581, 0.3618, 0.5765, 0.7828, 0.603, 0.7189, 0.6464, 0.742, 0.609, 0.8017, 0.5912, 0.3318, 0.5794, 0.2788, 0.625, 0.2616, 0.6443, 0.314, 0.603, 0.7189, 0.6267, 0.6573, 0.6797, 0.6835, 0.6464, 0.742, 0.5794, 0.2788, 0.561, 0.2179, 0.597, 0.2025, 0.625, 0.2616, 0.6267, 0.6573, 0.6478, 0.5996, 0.7086, 0.6281, 0.6797, 0.6835, 0.561, 0.2179, 0.5435, 0.1704, 0.571, 0.1576, 0.597, 0.2025, 0.6478, 0.5996, 0.6674, 0.5433, 0.7352, 0.5734, 0.7086, 0.6281, 0.5215, 0.9131, 0.5388, 0.8722, 0.5551, 0.8834, 0.5309, 0.9199, 0.5435, 0.1704, 0.5142, 0.1031, 0.5292, 0.09496, 0.571, 0.1576, 0.6039, 0.4819, 0.6036, 0.4293, 0.6679, 0.412, 0.6726, 0.4657, 0.5388, 0.8722, 0.5578, 0.8267, 0.5823, 0.8418, 0.5551, 0.8834, 0.5231, 0.2269, 0.514, 0.1782, 0.5435, 0.1704, 0.561, 0.2179, 0.5829, 0.5805, 0.5956, 0.5227, 0.6674, 0.5433, 0.6478, 0.5996, 0.5113, 0.9084, 0.5203, 0.865, 0.5388, 0.8722, 0.5215, 0.9131, 0.514, 0.1782, 0.4978, 0.1081, 0.5142, 0.1031, 0.5435, 0.1704, 0.5348, 0.4899, 0.5387, 0.4385, 0.6036, 0.4293, 0.6039, 0.4819, 0.5203, 0.865, 0.5305, 0.817, 0.5578, 0.8267, 0.5388, 0.8722, 0.5387, 0.4385, 0.539, 0.3895, 0.599, 0.3797, 0.6036, 0.4293, 0.5305, 0.817, 0.5407, 0.7706, 0.5765, 0.7828, 0.5578, 0.8267, 0.539, 0.3895, 0.5368, 0.3419, 0.5912, 0.3318, 0.599, 0.3797, 0.5407, 0.7706, 0.5558, 0.7037, 0.603, 0.7189, 0.5765, 0.7828, 0.5368, 0.3419, 0.532, 0.2887, 0.5794, 0.2788, 0.5912, 0.3318, 0.5558, 0.7037, 0.5699, 0.6399, 0.6267, 0.6573, 0.603, 0.7189, 0.532, 0.2887, 0.5231, 0.2269, 0.561, 0.2179, 0.5794, 0.2788, 0.5699, 0.6399, 0.5829, 0.5805, 0.6478, 0.5996, 0.6267, 0.6573, 0.4822, 0.3442, 0.4841, 0.2914, 0.532, 0.2887, 0.5368, 0.3419, 0.5065, 0.6971, 0.5107, 0.6319, 0.5699, 0.6399, 0.5558, 0.7037, 0.4841, 0.2914, 0.4843, 0.2297, 0.5231, 0.2269, 0.532, 0.2887, 0.5107, 0.6319, 0.5155, 0.5714, 0.5829, 0.5805, 0.5699, 0.6399, 0.4843, 0.2297, 0.4834, 0.1807, 0.514, 0.1782, 0.5231, 0.2269, 0.5155, 0.5714, 0.521, 0.5126, 0.5956, 0.5227, 0.5829, 0.5805, 0.5005, 0.9068, 0.5007, 0.8621, 0.5203, 0.865, 0.5113, 0.9084, 0.4834, 0.1807, 0.4804, 0.1099, 0.4978, 0.1081, 0.514, 0.1782, 0.4663, 0.4899, 0.4741, 0.4396, 0.5387, 0.4385, 0.5348, 0.4899, 0.5007, 0.8621, 0.5017, 0.813, 0.5305, 0.817, 0.5203, 0.865, 0.4741, 0.4396, 0.4791, 0.3913, 0.539, 0.3895, 0.5387, 0.4385, 0.5017, 0.813, 0.5031, 0.7656, 0.5407, 0.7706, 0.5305, 0.817, 0.4791, 0.3913, 0.4822, 0.3442, 0.5368, 0.3419, 0.539, 0.3895, 0.5031, 0.7656, 0.5065, 0.6971, 0.5558, 0.7037, 0.5407, 0.7706, 0.4107, 0.4328, 0.4202, 0.3854, 0.4791, 0.3913, 0.4741, 0.4396, 0.4728, 0.815, 0.4648, 0.7679, 0.5031, 0.7656, 0.5017, 0.813, 0.4202, 0.3854, 0.4283, 0.339, 0.4822, 0.3442, 0.4791, 0.3913, 0.4648, 0.7679, 0.4566, 0.6993, 0.5065, 0.6971, 0.5031, 0.7656, 0.4283, 0.339, 0.4366, 0.287, 0.4841, 0.2914, 0.4822, 0.3442, 0.4566, 0.6993, 0.4508, 0.6338, 0.5107, 0.6319, 0.5065, 0.6971, 0.4366, 0.287, 0.4456, 0.2262, 0.4843, 0.2297, 0.4841, 0.2914, 0.4508, 0.6338, 0.4472, 0.5728, 0.5155, 0.5714, 0.5107, 0.6319, 0.4456, 0.2262, 0.4528, 0.178, 0.4834, 0.1807, 0.4843, 0.2297, 0.4472, 0.5728, 0.4453, 0.5134, 0.521, 0.5126, 0.5155, 0.5714, 0.4895, 0.9083, 0.4809, 0.8638, 0.5007, 0.8621, 0.5005, 0.9068, 0.4528, 0.178, 0.4629, 0.1084, 0.4804, 0.1099, 0.4834, 0.1807, 0.3993, 0.4821, 0.4107, 0.4328, 0.4741, 0.4396, 0.4663, 0.4899, 0.4809, 0.8638, 0.4728, 0.815, 0.5017, 0.813, 0.5007, 0.8621, 0.4079, 0.2168, 0.4229, 0.1702, 0.4528, 0.178, 0.4456, 0.2262, 0.3795, 0.5847, 0.3701, 0.5252, 0.4453, 0.5134, 0.4472, 0.5728, 0.4793, 0.9121, 0.4621, 0.8699, 0.4809, 0.8638, 0.4895, 0.9083, 0.4229, 0.1702, 0.4458, 0.1037, 0.4629, 0.1084, 0.4528, 0.178, 0.3346, 0.4671, 0.3495, 0.4186, 0.4107, 0.4328, 0.3993, 0.4821, 0.4621, 0.8699, 0.445, 0.823, 0.4728, 0.815, 0.4809, 0.8638, 0.3495, 0.4186, 0.363, 0.372, 0.4202, 0.3854, 0.4107, 0.4328, 0.445, 0.823, 0.4278, 0.7775, 0.4648, 0.7679, 0.4728, 0.815, 0.363, 0.372, 0.3759, 0.3266, 0.4283, 0.339, 0.4202, 0.3854, 0.4278, 0.7775, 0.408, 0.7103, 0.4566, 0.6993, 0.4648, 0.7679, 0.3759, 0.3266, 0.3904, 0.2759, 0.4366, 0.287, 0.4283, 0.339, 0.408, 0.7103, 0.3918, 0.6455, 0.4508, 0.6338, 0.4566, 0.6993, 0.3904, 0.2759, 0.4079, 0.2168, 0.4456, 0.2262, 0.4366, 0.287, 0.3918, 0.6455, 0.3795, 0.5847, 0.4472, 0.5728, 0.4508, 0.6338, 0.3944, 0.7946, 0.3619, 0.7306, 0.408, 0.7103, 0.4278, 0.7775, 0.3258, 0.3075, 0.3462, 0.2582, 0.3904, 0.2759, 0.3759, 0.3266, 0.3619, 0.7306, 0.3354, 0.6668, 0.3918, 0.6455, 0.408, 0.7103, 0.3462, 0.2582, 0.3721, 0.2015, 0.4079, 0.2168, 0.3904, 0.2759, 0.3354, 0.6668, 0.3141, 0.607, 0.3795, 0.5847, 0.3918, 0.6455, 0.3721, 0.2015, 0.3947, 0.1576, 0.4229, 0.1702, 0.4079, 0.2168, 0.3141, 0.607, 0.297, 0.5478, 0.3701, 0.5252, 0.3795, 0.5847, 0.4695, 0.9196, 0.4454, 0.8802, 0.4621, 0.8699, 0.4793, 0.9121, 0.3947, 0.1576, 0.4297, 0.09598, 0.4458, 0.1037, 0.4229, 0.1702, 0.2729, 0.4457, 0.2909, 0.3976, 0.3495, 0.4186, 0.3346, 0.4671, 0.4454, 0.8802, 0.4198, 0.8365, 0.445, 0.823, 0.4621, 0.8699, 0.2909, 0.3976, 0.3083, 0.3519, 0.363, 0.372, 0.3495, 0.4186, 0.4198, 0.8365, 0.3944, 0.7946, 0.4278, 0.7775, 0.445, 0.823, 0.3083, 0.3519, 0.3258, 0.3075, 0.3759, 0.3266, 0.363, 0.372, 0.2145, 0.4188, 0.2355, 0.3709, 0.2909, 0.3976, 0.2729, 0.4457, 0.4315, 0.8944, 0.3984, 0.8553, 0.4198, 0.8365, 0.4454, 0.8802, 0.2355, 0.3709, 0.2566, 0.3256, 0.3083, 0.3519, 0.2909, 0.3976, 0.3984, 0.8553, 0.365, 0.8181, 0.3944, 0.7946, 0.4198, 0.8365, 0.2566, 0.3256, 0.2785, 0.2821, 0.3258, 0.3075, 0.3083, 0.3519, 0.365, 0.8181, 0.3208, 0.7578, 0.3619, 0.7306, 0.3944, 0.7946, 0.2785, 0.2821, 0.3048, 0.2343, 0.3462, 0.2582, 0.3258, 0.3075, 0.3208, 0.7578, 0.2827, 0.6978, 0.3354, 0.6668, 0.3619, 0.7306, 0.3048, 0.2343, 0.3391, 0.1807, 0.3721, 0.2015, 0.3462, 0.2582, 0.2827, 0.6978, 0.2528, 0.6391, 0.3141, 0.607, 0.3354, 0.6668, 0.3391, 0.1807, 0.3691, 0.1403, 0.3947, 0.1576, 0.3721, 0.2015, 0.2528, 0.6391, 0.2275, 0.5806, 0.297, 0.5478, 0.3141, 0.607, 0.4619, 0.9288, 0.4315, 0.8944, 0.4454, 0.8802, 0.4695, 0.9196, 0.3691, 0.1403, 0.4153, 0.08524, 0.4297, 0.09598, 0.3947, 0.1576, 0.2669, 0.2049, 0.3099, 0.1549, 0.3391, 0.1807, 0.3048, 0.2343, 0.2369, 0.7369, 0.196, 0.681, 0.2528, 0.6391, 0.2827, 0.6978, 0.3099, 0.1549, 0.347, 0.1188, 0.3691, 0.1403, 0.3391, 0.1807, 0.196, 0.681, 0.1629, 0.6238, 0.2275, 0.5806, 0.2528, 0.6391, 0.4556, 0.9404, 0.4215, 0.9118, 0.4315, 0.8944, 0.4619, 0.9288, 0.347, 0.1188, 0.4031, 0.07175, 0.4153, 0.08524, 0.3691, 0.1403, 0.1595, 0.3877, 0.1834, 0.3394, 0.2355, 0.3709, 0.2145, 0.4188, 0.4215, 0.9118, 0.3823, 0.8786, 0.3984, 0.8553, 0.4315, 0.8944, 0.1834, 0.3394, 0.2082, 0.2941, 0.2566, 0.3256, 0.2355, 0.3709, 0.3823, 0.8786, 0.342, 0.847, 0.365, 0.8181, 0.3984, 0.8553, 0.2082, 0.2941, 0.2346, 0.2512, 0.2785, 0.2821, 0.2566, 0.3256, 0.342, 0.847, 0.2861, 0.7931, 0.3208, 0.7578, 0.365, 0.8181, 0.2346, 0.2512, 0.2669, 0.2049, 0.3048, 0.2343, 0.2785, 0.2821, 0.2861, 0.7931, 0.2369, 0.7369, 0.2827, 0.6978, 0.3208, 0.7578, 0.1633, 0.2585, 0.1944, 0.2156, 0.2346, 0.2512, 0.2082, 0.2941, 0.3267, 0.8815, 0.2606, 0.8342, 0.2861, 0.7931, 0.342, 0.847, 0.1944, 0.2156, 0.2333, 0.1703, 0.2669, 0.2049, 0.2346, 0.2512, 0.2606, 0.8342, 0.1987, 0.7829, 0.2369, 0.7369, 0.2861, 0.7931, 0.2333, 0.1703, 0.2857, 0.1243, 0.3099, 0.1549, 0.2669, 0.2049, 0.1987, 0.7829, 0.1467, 0.7305, 0.196, 0.681, 0.2369, 0.7369, 0.2857, 0.1243, 0.3294, 0.09318, 0.347, 0.1188, 0.3099, 0.1549, 0.1467, 0.7305, 0.1037, 0.6745, 0.1629, 0.6238, 0.196, 0.681, 0.4528, 0.9539, 0.416, 0.9322, 0.4215, 0.9118, 0.4556, 0.9404, 0.3294, 0.09318, 0.3939, 0.05583, 0.4031, 0.07175, 0.347, 0.1188, 0.1075, 0.3538, 0.1344, 0.3043, 0.1834, 0.3394, 0.1595, 0.3877, 0.416, 0.9322, 0.3728, 0.906, 0.3823, 0.8786, 0.4215, 0.9118, 0.1344, 0.3043, 0.1633, 0.2585, 0.2082, 0.2941, 0.1834, 0.3394, 0.3728, 0.906, 0.3267, 0.8815, 0.342, 0.847, 0.3823, 0.8786, 0.3174, 0.06395, 0.3882, 0.03789, 0.3939, 0.05583, 0.3294, 0.09318, 0.05752, 0.3184, 0.08838, 0.2671, 0.1344, 0.3043, 0.1075, 0.3538, 0.4164, 0.9553, 0.3717, 0.9377, 0.3728, 0.906, 0.416, 0.9322, 0.08838, 0.2671, 0.1218, 0.2199, 0.1633, 0.2585, 0.1344, 0.3043, 0.3717, 0.9377, 0.3253, 0.9176, 0.3267, 0.8815, 0.3728, 0.906, 0.1218, 0.2199, 0.1582, 0.1763, 0.1944, 0.2156, 0.1633, 0.2585, 0.3253, 0.9176, 0.2466, 0.8808, 0.2606, 0.8342, 0.3267, 0.8815, 0.1582, 0.1763, 0.2049, 0.1314, 0.2333, 0.1703, 0.1944, 0.2156, 0.2466, 0.8808, 0.1732, 0.834, 0.1987, 0.7829, 0.2606, 0.8342, 0.2049, 0.1314, 0.2683, 0.0892, 0.2857, 0.1243, 0.2333, 0.1703, 0.1732, 0.834, 0.1067, 0.7861, 0.1467, 0.7305, 0.1987, 0.7829, 0.2683, 0.0892, 0.3174, 0.06395, 0.3294, 0.09318, 0.2857, 0.1243, 0.1067, 0.7861, 0.05069, 0.7327, 0.1037, 0.6745, 0.1467, 0.7305, 0.4522, 0.9697, 0.4164, 0.9553, 0.416, 0.9322, 0.4528, 0.9539, 0.561, 0.03556, 0.473, 0.01326, 0.559, 0.01633, 0.4992, 0.9899, 0.549, 0.9715, 0.5467, 0.9892, 0.5584, 0.05358, 0.473, 0.01326, 0.561, 0.03556, 0.4992, 0.9899, 0.5482, 0.9556, 0.549, 0.9715, 0.5519, 0.06975, 0.473, 0.01326, 0.5584, 0.05358, 0.4992, 0.9899, 0.5446, 0.9416, 0.5482, 0.9556, 0.4992, 0.9899, 0.5387, 0.9298, 0.5446, 0.9416, 0.5419, 0.08358, 0.473, 0.01326, 0.5519, 0.06975, 0.5292, 0.0947, 0.473, 0.01326, 0.5419, 0.08358, 0.4992, 0.9899, 0.5308, 0.9201, 0.5387, 0.9298, 0.5142, 0.1028, 0.473, 0.01326, 0.5292, 0.0947, 0.4992, 0.9899, 0.5214, 0.913, 0.5308, 0.9201, 0.4992, 0.9899, 0.5111, 0.9085, 0.5214, 0.913, 0.4978, 0.1078, 0.473, 0.01326, 0.5142, 0.1028, 0.4804, 0.1096, 0.473, 0.01326, 0.4978, 0.1078, 0.4992, 0.9899, 0.5003, 0.9069, 0.5111, 0.9085, 0.4992, 0.9899, 0.4895, 0.9082, 0.5003, 0.9069, 0.4629, 0.1082, 0.473, 0.01326, 0.4804, 0.1096, 0.4992, 0.9899, 0.4794, 0.9122, 0.4895, 0.9082, 0.4458, 0.1035, 0.473, 0.01326, 0.4629, 0.1082, 0.4297, 0.09571, 0.473, 0.01326, 0.4458, 0.1035, 0.4992, 0.9899, 0.4695, 0.9197, 0.4794, 0.9122, 0.4992, 0.9899, 0.4619, 0.9285, 0.4695, 0.9197, 0.4153, 0.08498, 0.473, 0.01326, 0.4297, 0.09571, 0.4992, 0.9899, 0.4555, 0.9403, 0.4619, 0.9285, 0.4031, 0.07148, 0.473, 0.01326, 0.4153, 0.08498, 0.3939, 0.05556, 0.473, 0.01326, 0.4031, 0.07148, 0.4992, 0.9899, 0.4528, 0.9539, 0.4555, 0.9403, 0.4992, 0.9899, 0.4523, 0.9697, 0.4528, 0.9539, 0.3882, 0.03763, 0.473, 0.01326, 0.3939, 0.05556, 0.4992, 0.9899, 0.4536, 0.9868, 0.4523, 0.9697, 0.3866, 0.01826, 0.473, 0.01326, 0.3882, 0.03763, 0.561, 0.03581, 0.473, 0.0135, 0.559, 0.01657, 0.4992, 0.9899, 0.549, 0.9715, 0.5467, 0.9892, 0.4992, 0.9899, 0.5482, 0.9556, 0.549, 0.9715, 0.5584, 0.05383, 0.473, 0.0135, 0.561, 0.03581, 0.4992, 0.9899, 0.5447, 0.9416, 0.5482, 0.9556, 0.5519, 0.07001, 0.473, 0.0135, 0.5584, 0.05383, 0.542, 0.08384, 0.473, 0.0135, 0.5519, 0.07001, 0.4992, 0.9899, 0.5387, 0.9299, 0.5447, 0.9416, 0.4992, 0.9899, 0.5309, 0.9199, 0.5387, 0.9299, 0.5292, 0.09496, 0.473, 0.0135, 0.542, 0.08384, 0.5142, 0.1031, 0.473, 0.0135, 0.5292, 0.09496, 0.4992, 0.9899, 0.5215, 0.9131, 0.5309, 0.9199, 0.4978, 0.1081, 0.473, 0.0135, 0.5142, 0.1031, 0.4992, 0.9899, 0.5113, 0.9084, 0.5215, 0.9131, 0.4992, 0.9899, 0.5005, 0.9068, 0.5113, 0.9084, 0.4804, 0.1099, 0.473, 0.0135, 0.4978, 0.1081, 0.4629, 0.1084, 0.473, 0.0135, 0.4804, 0.1099, 0.4992, 0.9899, 0.4895, 0.9083, 0.5005, 0.9068, 0.4992, 0.9899, 0.4793, 0.9121, 0.4895, 0.9083, 0.4458, 0.1037, 0.473, 0.0135, 0.4629, 0.1084, 0.4992, 0.9899, 0.4695, 0.9196, 0.4793, 0.9121, 0.4297, 0.09598, 0.473, 0.0135, 0.4458, 0.1037, 0.4153, 0.08524, 0.473, 0.0135, 0.4297, 0.09598, 0.4992, 0.9899, 0.4619, 0.9288, 0.4695, 0.9196, 0.4992, 0.9899, 0.4556, 0.9404, 0.4619, 0.9288, 0.4031, 0.07175, 0.473, 0.0135, 0.4153, 0.08524, 0.4992, 0.9899, 0.4528, 0.9539, 0.4556, 0.9404, 0.3939, 0.05583, 0.473, 0.0135, 0.4031, 0.07175, 0.3882, 0.03789, 0.473, 0.0135, 0.3939, 0.05583, 0.4992, 0.9899, 0.4522, 0.9697, 0.4528, 0.9539, 0.1828, 0.08978, 0.2611, 0.04884, 0.2683, 0.0892, 0.2049, 0.1314, 0.1593, 0.8895, 0.08146, 0.8426, 0.1067, 0.7861, 0.1732, 0.834, 0.4992, 0.9899, 0.4537, 0.9867, 0.4522, 0.9697, 0.2611, 0.04884, 0.312, 0.0316, 0.3174, 0.06395, 0.2683, 0.0892, 0.08146, 0.8426, 0.007461, 0.793, 0.05069, 0.7327, 0.1067, 0.7861, 0.4537, 0.9867, 0.4249, 0.9834, 0.4164, 0.9553, 0.4522, 0.9697, 0.312, 0.0316, 0.3865, 0.0185, 0.3882, 0.03789, 0.3174, 0.06395, 0.008059, 0.2836, 0.04511, 0.2286, 0.08838, 0.2671, 0.05752, 0.3184, 0.4249, 0.9834, 0.3836, 0.9759, 0.3717, 0.9377, 0.4164, 0.9553, 0.3865, 0.0185, 0.473, 0.0135, 0.3882, 0.03789, 0.04511, 0.2286, 0.08375, 0.1787, 0.1218, 0.2199, 0.08838, 0.2671, 0.3836, 0.9759, 0.3388, 0.9642, 0.3253, 0.9176, 0.3717, 0.9377, 0.08375, 0.1787, 0.1258, 0.1346, 0.1582, 0.1763, 0.1218, 0.2199, 0.3388, 0.9642, 0.2472, 0.9319, 0.2466, 0.8808, 0.3253, 0.9176, 0.1258, 0.1346, 0.1828, 0.08978, 0.2049, 0.1314, 0.1582, 0.1763, 0.2472, 0.9319, 0.1593, 0.8895, 0.1732, 0.834, 0.2466, 0.8808])
me_sphere.materials.append(mat_material)
me_sphere.use_remesh_preserve_volume = False
me_sphere.use_remesh_preserve_attributes = False
me_sphere.use_mirror_vertex_groups = False
me_sphere.update()

# ---- objects
ob_egg = bpy.data.objects.new('Egg', me_sphere)
ob_lamp = bpy.data.objects.new('Lamp', light_lamp)
ob_camera = bpy.data.objects.new('Camera', cam_camera)

# ---- transforms, parenting, visibility, modifiers, constraints
ob_egg.location = (0.0, 1.005, 0.0)
ob_egg.rotation_euler = (-1.571, 0.0, 0.0)
ob_egg.scale = (0.8, 0.8, 1.0)
ob_egg.lineart.crease_threshold = 0.0
ob_lamp.location = (4.076, 1.005, 5.904)
ob_lamp.rotation_euler = (0.6503, 0.05522, 1.866)
ob_lamp.lock_rotations_4d = False
ob_lamp.empty_display_type = 'ARROWS'
ob_lamp.color = (0.0, 0.0, 0.0, 0.0)
ob_lamp.lineart.crease_threshold = 0.0
ob_camera.location = (7.481, -6.508, 5.344)
ob_camera.rotation_euler = (1.109, 0.01082, 0.8149)
ob_camera.lock_rotations_4d = False
ob_camera.empty_display_type = 'ARROWS'
ob_camera.color = (0.0, 0.0, 0.0, 0.0)
ob_camera.display_type = 'WIRE'
ob_camera.lineart.crease_threshold = 0.0

# ---- collection membership
col_collection_1.objects.link(ob_egg)
col_collection_1.objects.link(ob_lamp)
col_collection_1.objects.link(ob_camera)

# ---- scene / render settings (as saved in the file)
scene.camera = ob_camera
scene.frame_start = 1; scene.frame_end = 250; scene.frame_set(1)
scene.render.engine = 'BLENDER_EEVEE_NEXT'
scene.render.image_settings.color_mode = 'RGB'
scene.render.image_settings.compression = 90
scene.render.resolution_percentage = 50
scene.render.dither_intensity = 0.0
scene.render.bake_margin = 2
scene.render.bake_bias = 0.0
scene.cycles.use_denoising = False
scene.cycles.samples = 10
scene.cycles.sampling_pattern = 'TABULATED_SOBOL'
scene.cycles.light_sampling_threshold = 0.0
scene.cycles.use_adaptive_sampling = False
scene.cycles.use_light_tree = False
scene.cycles.blur_glossy = 0.0
scene.cycles.volume_bounces = 1
scene.cycles.pixel_filter_type = 'GAUSSIAN'
scene.cycles.sample_clamp_indirect = 0.0
scene.view_settings.view_transform = 'Standard'
bpy.context.view_layer.update()
